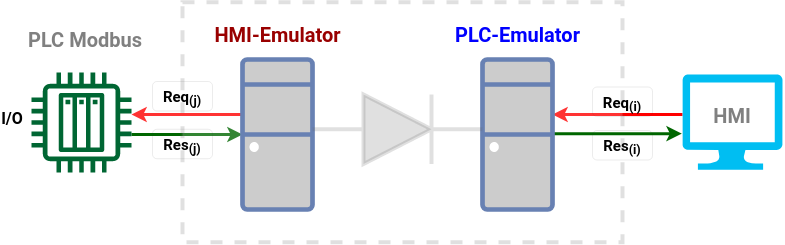

The diagram above was exported from draw.io. Its source (the exported page's mxGraphModel, read from the mxfile embedded in the PNG):
<mxGraphModel dx="1185" dy="605" grid="1" gridSize="10" guides="1" tooltips="1" connect="1" arrows="1" fold="1" page="1" pageScale="1" pageWidth="850" pageHeight="1100" math="0" shadow="0">
  <root>
    <mxCell id="0" />
    <mxCell id="1" parent="0" />
    <mxCell id="GaA5yQTh2X4wVMZrG-Xp-41" style="edgeStyle=orthogonalEdgeStyle;rounded=0;orthogonalLoop=1;jettySize=auto;html=1;strokeWidth=3;fontSize=18;fontColor=#0000FF;strokeColor=#006600;" edge="1" parent="1" source="GaA5yQTh2X4wVMZrG-Xp-1" target="GaA5yQTh2X4wVMZrG-Xp-18">
      <mxGeometry relative="1" as="geometry">
        <Array as="points">
          <mxPoint x="200" y="270" />
          <mxPoint x="200" y="270" />
        </Array>
      </mxGeometry>
    </mxCell>
    <mxCell id="GaA5yQTh2X4wVMZrG-Xp-1" value="" style="sketch=0;outlineConnect=0;fillColor=#006633;strokeColor=#36393d;dashed=0;verticalLabelPosition=bottom;verticalAlign=top;align=center;html=1;fontSize=12;fontStyle=0;aspect=fixed;pointerEvents=1;shape=mxgraph.aws4.iot_thing_plc;" vertex="1" parent="1">
      <mxGeometry x="59" y="208" width="100" height="100" as="geometry" />
    </mxCell>
    <mxCell id="GaA5yQTh2X4wVMZrG-Xp-2" value="&lt;div style=&quot;font-size: 20px;&quot;&gt;PLC Modbus&lt;/div&gt;" style="text;html=1;align=center;verticalAlign=middle;whiteSpace=wrap;rounded=0;strokeWidth=5;perimeterSpacing=3;fontSize=20;fontStyle=1;fontColor=#808080;" vertex="1" parent="1">
      <mxGeometry x="50" y="155" width="126.5" height="40" as="geometry" />
    </mxCell>
    <mxCell id="GaA5yQTh2X4wVMZrG-Xp-5" value="I/O" style="text;html=1;align=center;verticalAlign=middle;whiteSpace=wrap;rounded=0;strokeWidth=5;perimeterSpacing=3;fontSize=16;fontStyle=1" vertex="1" parent="1">
      <mxGeometry x="30" y="234" width="20" height="39" as="geometry" />
    </mxCell>
    <mxCell id="GaA5yQTh2X4wVMZrG-Xp-21" style="edgeStyle=orthogonalEdgeStyle;rounded=0;orthogonalLoop=1;jettySize=auto;html=1;strokeWidth=3;fontSize=20;strokeColor=#FF0000;" edge="1" parent="1" source="GaA5yQTh2X4wVMZrG-Xp-7" target="GaA5yQTh2X4wVMZrG-Xp-19">
      <mxGeometry relative="1" as="geometry">
        <Array as="points">
          <mxPoint x="650" y="250" />
          <mxPoint x="650" y="250" />
        </Array>
      </mxGeometry>
    </mxCell>
    <mxCell id="GaA5yQTh2X4wVMZrG-Xp-7" value="" style="verticalLabelPosition=bottom;html=1;verticalAlign=top;align=center;strokeColor=none;fillColor=#00BEF2;shape=mxgraph.azure.computer;pointerEvents=1;strokeWidth=5;fontSize=15;" vertex="1" parent="1">
      <mxGeometry x="710" y="210" width="100" height="95.25" as="geometry" />
    </mxCell>
    <mxCell id="GaA5yQTh2X4wVMZrG-Xp-10" value="&lt;div style=&quot;font-size: 20px;&quot;&gt;HMI&lt;/div&gt;" style="text;html=1;align=center;verticalAlign=middle;whiteSpace=wrap;rounded=0;strokeWidth=2;perimeterSpacing=6;fontSize=20;opacity=20;fontStyle=1;fontColor=#808080;" vertex="1" parent="1">
      <mxGeometry x="740" y="230" width="40" height="41.5" as="geometry" />
    </mxCell>
    <mxCell id="GaA5yQTh2X4wVMZrG-Xp-11" value="" style="rounded=0;whiteSpace=wrap;html=1;strokeWidth=4;fontSize=19;opacity=20;dashed=1;strokeColor=#666666;" vertex="1" parent="1">
      <mxGeometry x="210" y="137.63" width="440" height="240" as="geometry" />
    </mxCell>
    <mxCell id="GaA5yQTh2X4wVMZrG-Xp-35" style="edgeStyle=orthogonalEdgeStyle;rounded=0;orthogonalLoop=1;jettySize=auto;html=1;strokeWidth=3;fontSize=18;fontColor=#0000FF;strokeColor=#FF3333;" edge="1" parent="1" source="GaA5yQTh2X4wVMZrG-Xp-18" target="GaA5yQTh2X4wVMZrG-Xp-1">
      <mxGeometry relative="1" as="geometry">
        <Array as="points">
          <mxPoint x="220" y="250" />
          <mxPoint x="220" y="250" />
        </Array>
      </mxGeometry>
    </mxCell>
    <mxCell id="GaA5yQTh2X4wVMZrG-Xp-18" value="" style="fontColor=#0066CC;verticalAlign=top;verticalLabelPosition=bottom;labelPosition=center;align=center;html=1;outlineConnect=0;fillColor=#CCCCCC;strokeColor=#6881B3;gradientColor=none;gradientDirection=north;strokeWidth=2;shape=mxgraph.networks.desktop_pc;fontSize=15;" vertex="1" parent="1">
      <mxGeometry x="270" y="195" width="70" height="150" as="geometry" />
    </mxCell>
    <mxCell id="GaA5yQTh2X4wVMZrG-Xp-44" style="edgeStyle=orthogonalEdgeStyle;rounded=0;orthogonalLoop=1;jettySize=auto;html=1;entryX=-0.008;entryY=0.621;entryDx=0;entryDy=0;entryPerimeter=0;strokeWidth=3;fontSize=18;fontColor=#0000FF;strokeColor=#006600;" edge="1" parent="1" source="GaA5yQTh2X4wVMZrG-Xp-19" target="GaA5yQTh2X4wVMZrG-Xp-7">
      <mxGeometry relative="1" as="geometry">
        <Array as="points">
          <mxPoint x="650" y="270" />
        </Array>
      </mxGeometry>
    </mxCell>
    <mxCell id="GaA5yQTh2X4wVMZrG-Xp-19" value="" style="fontColor=#0066CC;verticalAlign=top;verticalLabelPosition=bottom;labelPosition=center;align=center;html=1;outlineConnect=0;fillColor=#CCCCCC;strokeColor=#6881B3;gradientColor=none;gradientDirection=north;strokeWidth=2;shape=mxgraph.networks.desktop_pc;fontSize=15;" vertex="1" parent="1">
      <mxGeometry x="510" y="195" width="70" height="150" as="geometry" />
    </mxCell>
    <mxCell id="GaA5yQTh2X4wVMZrG-Xp-20" value="" style="pointerEvents=1;fillColor=strokeColor;verticalLabelPosition=bottom;shadow=0;dashed=0;align=center;html=1;verticalAlign=top;shape=mxgraph.electrical.diodes.diode;strokeColor=#666666;strokeWidth=4;fontSize=19;opacity=20;" vertex="1" parent="1">
      <mxGeometry x="340" y="230" width="170" height="69.5" as="geometry" />
    </mxCell>
    <mxCell id="GaA5yQTh2X4wVMZrG-Xp-26" value="Res&lt;sub&gt;(i)&lt;br&gt;&lt;/sub&gt;" style="text;html=1;align=center;verticalAlign=top;whiteSpace=wrap;rounded=1;strokeWidth=0;perimeterSpacing=1;fontSize=15;fillColor=none;strokeColor=#36393d;fillStyle=auto;sketch=0;shadow=0;glass=0;fontStyle=1" vertex="1" parent="1">
      <mxGeometry x="620" y="266" width="60" height="29.5" as="geometry" />
    </mxCell>
    <mxCell id="GaA5yQTh2X4wVMZrG-Xp-27" style="edgeStyle=orthogonalEdgeStyle;rounded=0;orthogonalLoop=1;jettySize=auto;html=1;exitX=0.5;exitY=1;exitDx=0;exitDy=0;strokeWidth=2;fontSize=20;" edge="1" parent="1" source="GaA5yQTh2X4wVMZrG-Xp-26" target="GaA5yQTh2X4wVMZrG-Xp-26">
      <mxGeometry relative="1" as="geometry" />
    </mxCell>
    <mxCell id="GaA5yQTh2X4wVMZrG-Xp-28" value="Req&lt;sub&gt;(i)&lt;br&gt;&lt;/sub&gt;" style="text;html=1;align=center;verticalAlign=top;whiteSpace=wrap;rounded=1;strokeWidth=0;perimeterSpacing=1;fontSize=15;fillColor=none;strokeColor=#36393d;fillStyle=auto;sketch=0;shadow=0;glass=0;fontStyle=1" vertex="1" parent="1">
      <mxGeometry x="620" y="222.5" width="60" height="29.5" as="geometry" />
    </mxCell>
    <mxCell id="GaA5yQTh2X4wVMZrG-Xp-29" value="&lt;div style=&quot;font-size: 20px;&quot;&gt;PLC-Emulator&lt;/div&gt;" style="text;html=1;align=center;verticalAlign=middle;whiteSpace=wrap;rounded=0;strokeWidth=5;perimeterSpacing=3;fontSize=20;fontStyle=1;fontColor=#0000FF;" vertex="1" parent="1">
      <mxGeometry x="479.75" y="150" width="130.5" height="40" as="geometry" />
    </mxCell>
    <mxCell id="GaA5yQTh2X4wVMZrG-Xp-30" value="&lt;div style=&quot;font-size: 20px;&quot;&gt;HMI-Emulator&lt;/div&gt;" style="text;html=1;align=center;verticalAlign=middle;whiteSpace=wrap;rounded=0;strokeWidth=5;perimeterSpacing=3;fontSize=20;fontStyle=1;fontColor=#990000;" vertex="1" parent="1">
      <mxGeometry x="240" y="150" width="130.5" height="40" as="geometry" />
    </mxCell>
    <mxCell id="GaA5yQTh2X4wVMZrG-Xp-39" value="Req&lt;sub&gt;(j)&lt;br&gt;&lt;/sub&gt;" style="text;html=1;align=center;verticalAlign=top;whiteSpace=wrap;rounded=1;strokeWidth=0;perimeterSpacing=1;fontSize=15;fillColor=none;strokeColor=#36393d;fillStyle=auto;sketch=0;shadow=0;glass=0;fontStyle=1" vertex="1" parent="1">
      <mxGeometry x="180" y="217" width="60" height="29.5" as="geometry" />
    </mxCell>
    <mxCell id="GaA5yQTh2X4wVMZrG-Xp-40" value="Res&lt;sub&gt;(j)&lt;br&gt;&lt;/sub&gt;" style="text;html=1;align=center;verticalAlign=top;whiteSpace=wrap;rounded=1;strokeWidth=0;perimeterSpacing=1;fontSize=15;fillColor=none;strokeColor=#36393d;fillStyle=auto;sketch=0;shadow=0;glass=0;fontStyle=1" vertex="1" parent="1">
      <mxGeometry x="180" y="264.75" width="60" height="29.5" as="geometry" />
    </mxCell>
  </root>
</mxGraphModel>